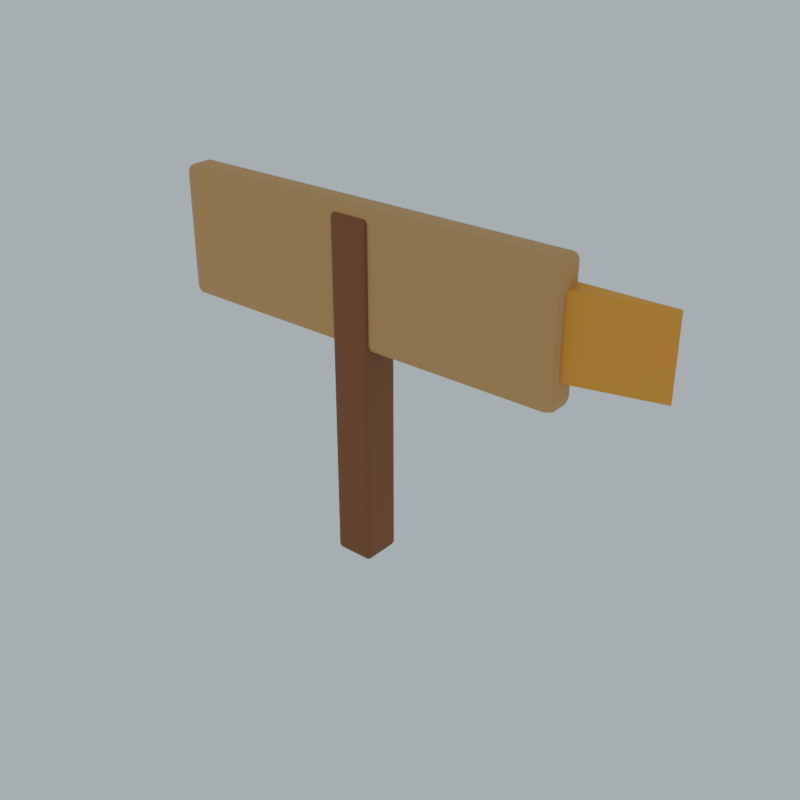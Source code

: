 # Source: ENV_Greenwood_Sign_V1.blend  (saved by Blender 4.3.34; exported with 4.5.12 LTS)
import bpy
from mathutils import Matrix  # noqa: F401  (used for matrix-valued properties, if any)

bpy.ops.wm.read_factory_settings(use_empty=True)
scene = bpy.context.scene
scene.name = 'Scene'

# ---- collections
col_collection = bpy.data.collections.new('Collection'); scene.collection.children.link(col_collection)

# ---- materials (node trees are filled in below, after node groups)
mat_palette_135_82_46 = bpy.data.materials.new('Palette_135_82_46')
mat_palette_135_82_46.diffuse_color = (0.2429, 0.08354, 0.02721, 1.0)
mat_palette_199_150_92 = bpy.data.materials.new('Palette_199_150_92')
mat_palette_199_150_92.diffuse_color = (0.5705, 0.307, 0.1065, 1.0)
mat_palette_232_158_51 = bpy.data.materials.new('Palette_232_158_51')
mat_palette_232_158_51.diffuse_color = (0.8073, 0.3424, 0.0331, 1.0)

# ---- material node trees
mat_palette_135_82_46.use_nodes = True; mat_palette_135_82_46.node_tree.nodes.clear()
_N = mat_palette_135_82_46.node_tree.nodes; _L = mat_palette_135_82_46.node_tree.links
n0 = _N.new('ShaderNodeBsdfPrincipled'); n0.name = 'Principled BSDF'; n0.location = (10, 300)
n0.inputs[0].default_value = (0.2429, 0.08354, 0.02721, 1.0)
n0.inputs[2].default_value = 0.72
n1 = _N.new('ShaderNodeOutputMaterial'); n1.name = 'Material Output'; n1.location = (300, 300)
_L.new(n0.outputs[0], n1.inputs[0])
n1.is_active_output = True
mat_palette_199_150_92.use_nodes = True; mat_palette_199_150_92.node_tree.nodes.clear()
_N = mat_palette_199_150_92.node_tree.nodes; _L = mat_palette_199_150_92.node_tree.links
n0 = _N.new('ShaderNodeBsdfPrincipled'); n0.name = 'Principled BSDF'; n0.location = (10, 300)
n0.inputs[0].default_value = (0.5705, 0.307, 0.1065, 1.0)
n0.inputs[2].default_value = 0.72
n1 = _N.new('ShaderNodeOutputMaterial'); n1.name = 'Material Output'; n1.location = (300, 300)
_L.new(n0.outputs[0], n1.inputs[0])
n1.is_active_output = True
mat_palette_232_158_51.use_nodes = True; mat_palette_232_158_51.node_tree.nodes.clear()
_N = mat_palette_232_158_51.node_tree.nodes; _L = mat_palette_232_158_51.node_tree.links
n0 = _N.new('ShaderNodeBsdfPrincipled'); n0.name = 'Principled BSDF'; n0.location = (10, 300)
n0.inputs[0].default_value = (0.8073, 0.3424, 0.0331, 1.0)
n0.inputs[2].default_value = 0.72
n1 = _N.new('ShaderNodeOutputMaterial'); n1.name = 'Material Output'; n1.location = (300, 300)
_L.new(n0.outputs[0], n1.inputs[0])
n1.is_active_output = True

# ---- world
world_world = bpy.data.worlds.new('World'); scene.world = world_world
world_world.use_nodes = True; world_world.node_tree.nodes.clear()
_N = world_world.node_tree.nodes; _L = world_world.node_tree.links
n0 = _N.new('ShaderNodeOutputWorld'); n0.name = 'World Output'; n0.location = (300, 300)
n1 = _N.new('ShaderNodeBackground'); n1.name = 'Background'; n1.location = (10, 300)
n1.inputs[0].default_value = (0.72, 0.85, 0.92, 1.0)
n1.inputs[1].default_value = 0.65
_L.new(n1.outputs[0], n0.inputs[0])
n0.is_active_output = True
world_world.color = (0.05088, 0.05088, 0.05088)
world_world.sun_shadow_jitter_overblur = 0.0

# ---- meshes
me_cube_027 = bpy.data.meshes.new('Cube.027')
me_cube_027.from_pydata([(-0.17, -0.17, -1.8), (-0.17, -0.21, -1.76), (-0.21, -0.17, -1.76), (-0.17, -0.1983, -1.788), (-0.1931, -0.1931, -1.783), (-0.1983, -0.1983, -1.76), (-0.1983, -0.17, -1.788), (-0.17, -0.21, 1.76), (-0.17, -0.17, 1.8), (-0.21, -0.17, 1.76), (-0.17, -0.1983, 1.788), (-0.1931, -0.1931, 1.783), (-0.1983, -0.17, 1.788), (-0.1983, -0.1983, 1.76), (-0.17, 0.17, -1.8), (-0.21, 0.17, -1.76), (-0.17, 0.21, -1.76), (-0.1983, 0.17, -1.788), (-0.1931, 0.1931, -1.783), (-0.1983, 0.1983, -1.76), (-0.17, 0.1983, -1.788), (-0.17, 0.17, 1.8), (-0.17, 0.21, 1.76), (-0.21, 0.17, 1.76), (-0.17, 0.1983, 1.788), (-0.1931, 0.1931, 1.783), (-0.1983, 0.1983, 1.76), (-0.1983, 0.17, 1.788), (0.17, -0.17, -1.8), (0.21, -0.17, -1.76), (0.17, -0.21, -1.76), (0.1983, -0.17, -1.788), (0.1931, -0.1931, -1.783), (0.1983, -0.1983, -1.76), (0.17, -0.1983, -1.788), (0.17, -0.17, 1.8), (0.17, -0.21, 1.76), (0.21, -0.17, 1.76), (0.17, -0.1983, 1.788), (0.1931, -0.1931, 1.783), (0.1983, -0.1983, 1.76), (0.1983, -0.17, 1.788), (0.17, 0.17, -1.8), (0.17, 0.21, -1.76), (0.21, 0.17, -1.76), (0.17, 0.1983, -1.788), (0.1931, 0.1931, -1.783), (0.1983, 0.1983, -1.76), (0.1983, 0.17, -1.788), (0.17, 0.17, 1.8), (0.21, 0.17, 1.76), (0.17, 0.21, 1.76), (0.1983, 0.17, 1.788), (0.1931, 0.1931, 1.783), (0.1983, 0.1983, 1.76), (0.17, 0.1983, 1.788)], [], [(36, 1, 30), (50, 29, 44), (21, 35, 49), (9, 15, 2), (22, 43, 16), (0, 4, 6), (1, 4, 3), (2, 4, 5), (7, 11, 13), (8, 11, 10), (9, 11, 12), (14, 18, 20), (15, 18, 17), (16, 18, 19), (21, 25, 27), (22, 25, 24), (23, 25, 26), (28, 32, 34), (29, 32, 31), (30, 32, 33), (35, 39, 41), (36, 39, 38), (37, 39, 40), (42, 46, 48), (43, 46, 45), (44, 46, 47), (49, 53, 55), (50, 53, 52), (51, 53, 54), (0, 17, 14), (6, 15, 17), (7, 5, 1), (13, 2, 5), (21, 12, 8), (27, 9, 12), (16, 26, 22), (19, 23, 26), (14, 45, 42), (20, 43, 45), (49, 24, 21), (55, 22, 24), (44, 54, 50), (47, 51, 54), (42, 31, 28), (48, 29, 31), (35, 52, 49), (41, 50, 52), (30, 40, 36), (33, 37, 40), (28, 3, 0), (34, 1, 3), (8, 38, 35), (10, 36, 38), (42, 0, 14), (36, 7, 1), (50, 37, 29), (21, 8, 35), (9, 23, 15), (22, 51, 43), (0, 3, 4), (1, 5, 4), (2, 6, 4), (7, 10, 11), (8, 12, 11), (9, 13, 11), (14, 17, 18), (15, 19, 18), (16, 20, 18), (21, 24, 25), (22, 26, 25), (23, 27, 25), (28, 31, 32), (29, 33, 32), (30, 34, 32), (35, 38, 39), (36, 40, 39), (37, 41, 39), (42, 45, 46), (43, 47, 46), (44, 48, 46), (49, 52, 53), (50, 54, 53), (51, 55, 53), (0, 6, 17), (6, 2, 15), (7, 13, 5), (13, 9, 2), (21, 27, 12), (27, 23, 9), (16, 19, 26), (19, 15, 23), (14, 20, 45), (20, 16, 43), (49, 55, 24), (55, 51, 22), (44, 47, 54), (47, 43, 51), (42, 48, 31), (48, 44, 29), (35, 41, 52), (41, 37, 50), (30, 33, 40), (33, 29, 37), (28, 34, 3), (34, 30, 1), (8, 10, 38), (10, 7, 36), (42, 28, 0)])
_uv = me_cube_027.uv_layers.new(name='UVMap')
_uv.uv.foreach_set('vector', [0.6222, 0.7738, 0.3778, 0.9762, 0.3778, 0.7738, 0.6222, 0.5238, 0.3778, 0.7262, 0.3778, 0.5238, 0.8512, 0.5238, 0.6488, 0.7262, 0.6488, 0.5238, 0.6222, 0.02381, 0.3778, 0.2262, 0.3778, 0.02381, 0.6222, 0.2738, 0.3778, 0.4762, 0.3778, 0.2738, 0.1488, 0.7262, 0.1351, 0.75, 0.125, 0.7262, 0.3778, 0.9762, 0.3762, 1.0, 0.375, 0.9762, 0.3778, 0.02381, 0.375, 0.01006, 0.3778, 0.0, 0.6222, 0.9762, 0.625, 0.9899, 0.6222, 1.0, 0.8512, 0.7262, 0.875, 0.7399, 0.8512, 0.75, 0.6222, 0.02381, 0.6238, 0.0, 0.625, 0.02381, 0.1488, 0.5238, 0.125, 0.5101, 0.1488, 0.5, 0.3778, 0.2262, 0.3762, 0.25, 0.375, 0.2262, 0.3778, 0.2738, 0.375, 0.2601, 0.3778, 0.25, 0.8512, 0.5238, 0.8649, 0.5, 0.875, 0.5238, 0.6222, 0.2738, 0.6238, 0.25, 0.625, 0.2738, 0.6222, 0.2262, 0.625, 0.2399, 0.6222, 0.25, 0.3512, 0.7262, 0.3754, 0.75, 0.3512, 0.75, 0.3778, 0.7262, 0.3754, 0.75, 0.375, 0.7262, 0.3778, 0.7738, 0.3754, 0.75, 0.3778, 0.75, 0.6488, 0.7262, 0.628, 0.7466, 0.625, 0.7262, 0.6222, 0.7738, 0.628, 0.7466, 0.625, 0.7738, 0.6222, 0.7262, 0.628, 0.7466, 0.6222, 0.75, 0.3512, 0.5238, 0.372, 0.5034, 0.375, 0.5238, 0.3778, 0.4762, 0.372, 0.5034, 0.375, 0.4762, 0.3778, 0.5238, 0.372, 0.5034, 0.3778, 0.5, 0.6488, 0.5238, 0.6246, 0.5, 0.6488, 0.5, 0.6222, 0.5238, 0.6246, 0.5, 0.625, 0.5238, 0.6222, 0.4762, 0.6246, 0.5, 0.6222, 0.5, 0.1488, 0.7262, 0.125, 0.5238, 0.1488, 0.5238, 0.375, 0.02381, 0.3778, 0.2262, 0.375, 0.2262, 0.6222, 0.9762, 0.3778, 1.0, 0.3778, 0.9762, 0.6222, 0.0, 0.3778, 0.02381, 0.3778, 0.0, 0.8512, 0.5238, 0.875, 0.7262, 0.8512, 0.7262, 0.625, 0.2262, 0.6222, 0.02381, 0.625, 0.02381, 0.3778, 0.2738, 0.6222, 0.25, 0.6222, 0.2738, 0.3778, 0.25, 0.6222, 0.2262, 0.6222, 0.25, 0.1488, 0.5238, 0.3512, 0.5, 0.3512, 0.5238, 0.375, 0.2738, 0.3778, 0.4762, 0.375, 0.4762, 0.6488, 0.5238, 0.8512, 0.5, 0.8512, 0.5238, 0.625, 0.4762, 0.6222, 0.2738, 0.625, 0.2738, 0.3778, 0.5238, 0.6222, 0.5, 0.6222, 0.5238, 0.3778, 0.5, 0.6222, 0.4762, 0.6222, 0.5, 0.3512, 0.5238, 0.375, 0.7262, 0.3512, 0.7262, 0.375, 0.5238, 0.3778, 0.7262, 0.375, 0.7262, 0.6488, 0.7262, 0.625, 0.5238, 0.6488, 0.5238, 0.625, 0.7262, 0.6222, 0.5238, 0.625, 0.5238, 0.3778, 0.7738, 0.6222, 0.75, 0.6222, 0.7738, 0.3778, 0.75, 0.6222, 0.7262, 0.6222, 0.75, 0.3512, 0.7262, 0.1488, 0.75, 0.1488, 0.7262, 0.375, 0.7738, 0.3778, 0.9762, 0.375, 0.9762, 0.8512, 0.7262, 0.6488, 0.75, 0.6488, 0.7262, 0.625, 0.9762, 0.6222, 0.7738, 0.625, 0.7738, 0.3512, 0.5238, 0.1488, 0.7262, 0.1488, 0.5238, 0.6222, 0.7738, 0.6222, 0.9762, 0.3778, 0.9762, 0.6222, 0.5238, 0.6222, 0.7262, 0.3778, 0.7262, 0.8512, 0.5238, 0.8512, 0.7262, 0.6488, 0.7262, 0.6222, 0.02381, 0.6222, 0.2262, 0.3778, 0.2262, 0.6222, 0.2738, 0.6222, 0.4762, 0.3778, 0.4762, 0.1488, 0.7262, 0.1488, 0.75, 0.1351, 0.75, 0.3778, 0.9762, 0.3778, 1.0, 0.3762, 1.0, 0.3778, 0.02381, 0.375, 0.02381, 0.375, 0.01006, 0.6222, 0.9762, 0.625, 0.9762, 0.625, 0.9899, 0.8512, 0.7262, 0.875, 0.7262, 0.875, 0.7399, 0.6222, 0.02381, 0.6222, 0.0, 0.6238, 0.0, 0.1488, 0.5238, 0.125, 0.5238, 0.125, 0.5101, 0.3778, 0.2262, 0.3778, 0.25, 0.3762, 0.25, 0.3778, 0.2738, 0.375, 0.2738, 0.375, 0.2601, 0.8512, 0.5238, 0.8512, 0.5, 0.8649, 0.5, 0.6222, 0.2738, 0.6222, 0.25, 0.6238, 0.25, 0.6222, 0.2262, 0.625, 0.2262, 0.625, 0.2399, 0.3512, 0.7262, 0.375, 0.7262, 0.3754, 0.75, 0.3778, 0.7262, 0.3778, 0.75, 0.3754, 0.75, 0.3778, 0.7738, 0.375, 0.7738, 0.3754, 0.75, 0.6488, 0.7262, 0.6488, 0.75, 0.628, 0.7466, 0.6222, 0.7738, 0.6222, 0.75, 0.628, 0.7466, 0.6222, 0.7262, 0.625, 0.7262, 0.628, 0.7466, 0.3512, 0.5238, 0.3512, 0.5, 0.372, 0.5034, 0.3778, 0.4762, 0.3778, 0.5, 0.372, 0.5034, 0.3778, 0.5238, 0.375, 0.5238, 0.372, 0.5034, 0.6488, 0.5238, 0.625, 0.5238, 0.6246, 0.5, 0.6222, 0.5238, 0.6222, 0.5, 0.6246, 0.5, 0.6222, 0.4762, 0.625, 0.4762, 0.6246, 0.5, 0.1488, 0.7262, 0.125, 0.7262, 0.125, 0.5238, 0.375, 0.02381, 0.3778, 0.02381, 0.3778, 0.2262, 0.6222, 0.9762, 0.6222, 1.0, 0.3778, 1.0, 0.6222, 0.0, 0.6222, 0.02381, 0.3778, 0.02381, 0.8512, 0.5238, 0.875, 0.5238, 0.875, 0.7262, 0.625, 0.2262, 0.6222, 0.2262, 0.6222, 0.02381, 0.3778, 0.2738, 0.3778, 0.25, 0.6222, 0.25, 0.3778, 0.25, 0.3778, 0.2262, 0.6222, 0.2262, 0.1488, 0.5238, 0.1488, 0.5, 0.3512, 0.5, 0.375, 0.2738, 0.3778, 0.2738, 0.3778, 0.4762, 0.6488, 0.5238, 0.6488, 0.5, 0.8512, 0.5, 0.625, 0.4762, 0.6222, 0.4762, 0.6222, 0.2738, 0.3778, 0.5238, 0.3778, 0.5, 0.6222, 0.5, 0.3778, 0.5, 0.3778, 0.4762, 0.6222, 0.4762, 0.3512, 0.5238, 0.375, 0.5238, 0.375, 0.7262, 0.375, 0.5238, 0.3778, 0.5238, 0.3778, 0.7262, 0.6488, 0.7262, 0.625, 0.7262, 0.625, 0.5238, 0.625, 0.7262, 0.6222, 0.7262, 0.6222, 0.5238, 0.3778, 0.7738, 0.3778, 0.75, 0.6222, 0.75, 0.3778, 0.75, 0.3778, 0.7262, 0.6222, 0.7262, 0.3512, 0.7262, 0.3512, 0.75, 0.1488, 0.75, 0.375, 0.7738, 0.3778, 0.7738, 0.3778, 0.9762, 0.8512, 0.7262, 0.8512, 0.75, 0.6488, 0.75, 0.625, 0.9762, 0.6222, 0.9762, 0.6222, 0.7738, 0.3512, 0.5238, 0.3512, 0.7262, 0.1488, 0.7262])
me_cube_027.materials.append(mat_palette_135_82_46)
me_cube_027.update()
me_cube_028 = bpy.data.meshes.new('Cube.028')
me_cube_028.from_pydata([(-2.12, -0.09, -0.69), (-2.12, -0.17, -0.61), (-2.2, -0.09, -0.61), (-2.12, -0.1466, -0.6666), (-2.166, -0.1362, -0.6562), (-2.177, -0.1466, -0.61), (-2.177, -0.09, -0.6666), (-2.12, -0.17, 0.61), (-2.12, -0.09, 0.69), (-2.2, -0.09, 0.61), (-2.12, -0.1466, 0.6666), (-2.166, -0.1362, 0.6562), (-2.177, -0.09, 0.6666), (-2.177, -0.1466, 0.61), (-2.12, 0.09, -0.69), (-2.2, 0.09, -0.61), (-2.12, 0.17, -0.61), (-2.177, 0.09, -0.6666), (-2.166, 0.1362, -0.6562), (-2.177, 0.1466, -0.61), (-2.12, 0.1466, -0.6666), (-2.12, 0.09, 0.69), (-2.12, 0.17, 0.61), (-2.2, 0.09, 0.61), (-2.12, 0.1466, 0.6666), (-2.166, 0.1362, 0.6562), (-2.177, 0.1466, 0.61), (-2.177, 0.09, 0.6666), (2.12, -0.09, -0.69), (2.2, -0.09, -0.61), (2.12, -0.17, -0.61), (2.177, -0.09, -0.6666), (2.166, -0.1362, -0.6562), (2.177, -0.1466, -0.61), (2.12, -0.1466, -0.6666), (2.12, -0.09, 0.69), (2.12, -0.17, 0.61), (2.2, -0.09, 0.61), (2.12, -0.1466, 0.6666), (2.166, -0.1362, 0.6562), (2.177, -0.1466, 0.61), (2.177, -0.09, 0.6666), (2.12, 0.09, -0.69), (2.12, 0.17, -0.61), (2.2, 0.09, -0.61), (2.12, 0.1466, -0.6666), (2.166, 0.1362, -0.6562), (2.177, 0.1466, -0.61), (2.177, 0.09, -0.6666), (2.12, 0.09, 0.69), (2.2, 0.09, 0.61), (2.12, 0.17, 0.61), (2.177, 0.09, 0.6666), (2.166, 0.1362, 0.6562), (2.177, 0.1466, 0.61), (2.12, 0.1466, 0.6666)], [], [(36, 1, 30), (50, 29, 44), (21, 35, 49), (9, 15, 2), (22, 43, 16), (0, 4, 6), (1, 4, 3), (2, 4, 5), (7, 11, 13), (8, 11, 10), (9, 11, 12), (14, 18, 20), (15, 18, 17), (16, 18, 19), (21, 25, 27), (22, 25, 24), (23, 25, 26), (28, 32, 34), (29, 32, 31), (30, 32, 33), (35, 39, 41), (36, 39, 38), (37, 39, 40), (42, 46, 48), (43, 46, 45), (44, 46, 47), (49, 53, 55), (50, 53, 52), (51, 53, 54), (14, 6, 17), (6, 15, 17), (7, 5, 1), (13, 2, 5), (21, 12, 8), (27, 9, 12), (16, 26, 22), (19, 23, 26), (14, 45, 42), (20, 43, 45), (49, 24, 21), (55, 22, 24), (44, 54, 50), (47, 51, 54), (28, 48, 31), (48, 29, 31), (49, 41, 52), (41, 50, 52), (30, 40, 36), (33, 37, 40), (28, 3, 0), (34, 1, 3), (8, 38, 35), (10, 36, 38), (42, 0, 14), (36, 7, 1), (50, 37, 29), (21, 8, 35), (9, 23, 15), (22, 51, 43), (0, 3, 4), (1, 5, 4), (2, 6, 4), (7, 10, 11), (8, 12, 11), (9, 13, 11), (14, 17, 18), (15, 19, 18), (16, 20, 18), (21, 24, 25), (22, 26, 25), (23, 27, 25), (28, 31, 32), (29, 33, 32), (30, 34, 32), (35, 38, 39), (36, 40, 39), (37, 41, 39), (42, 45, 46), (43, 47, 46), (44, 48, 46), (49, 52, 53), (50, 54, 53), (51, 55, 53), (14, 0, 6), (6, 2, 15), (7, 13, 5), (13, 9, 2), (21, 27, 12), (27, 23, 9), (16, 19, 26), (19, 15, 23), (14, 20, 45), (20, 16, 43), (49, 55, 24), (55, 51, 22), (44, 47, 54), (47, 43, 51), (28, 42, 48), (48, 44, 29), (49, 35, 41), (41, 37, 50), (30, 33, 40), (33, 29, 37), (28, 34, 3), (34, 30, 1), (8, 10, 38), (10, 7, 36), (42, 28, 0)])
_uv = me_cube_028.uv_layers.new(name='UVMap')
_uv.uv.foreach_set('vector', [0.6105, 0.7545, 0.3895, 0.9955, 0.3895, 0.7545, 0.6105, 0.5588, 0.3895, 0.6912, 0.3895, 0.5588, 0.8705, 0.5588, 0.6295, 0.6912, 0.6295, 0.5588, 0.6105, 0.05882, 0.3895, 0.1912, 0.3895, 0.05882, 0.6105, 0.2545, 0.3895, 0.4955, 0.3895, 0.2545, 0.1295, 0.6912, 0.1269, 0.75, 0.125, 0.6912, 0.3895, 0.9955, 0.3811, 1.0, 0.375, 0.9955, 0.3895, 0.05882, 0.375, 0.02486, 0.3895, 0.0, 0.6105, 0.9955, 0.625, 0.9981, 0.6105, 1.0, 0.8705, 0.6912, 0.875, 0.7251, 0.8705, 0.75, 0.6105, 0.05882, 0.6189, 0.0, 0.625, 0.05882, 0.1295, 0.5588, 0.125, 0.5249, 0.1295, 0.5, 0.3895, 0.1912, 0.3811, 0.25, 0.375, 0.1912, 0.3895, 0.2545, 0.375, 0.2519, 0.3895, 0.25, 0.8705, 0.5588, 0.8731, 0.5, 0.875, 0.5588, 0.6105, 0.2545, 0.6189, 0.25, 0.625, 0.2545, 0.6105, 0.1912, 0.625, 0.2251, 0.6105, 0.25, 0.3705, 0.6912, 0.377, 0.7424, 0.3705, 0.75, 0.3895, 0.6912, 0.377, 0.7424, 0.375, 0.6912, 0.3895, 0.7545, 0.377, 0.7424, 0.3895, 0.75, 0.6295, 0.6912, 0.6236, 0.7417, 0.625, 0.6912, 0.6105, 0.7545, 0.6236, 0.7417, 0.625, 0.7545, 0.6105, 0.6912, 0.6236, 0.7417, 0.6105, 0.75, 0.3705, 0.5588, 0.3764, 0.5083, 0.375, 0.5588, 0.3895, 0.4955, 0.3764, 0.5083, 0.375, 0.4955, 0.3895, 0.5588, 0.3764, 0.5083, 0.3895, 0.5, 0.6295, 0.5588, 0.623, 0.5076, 0.6295, 0.5, 0.6105, 0.5588, 0.623, 0.5076, 0.625, 0.5588, 0.6105, 0.4955, 0.623, 0.5076, 0.6105, 0.5, 0.1295, 0.5588, 0.125, 0.6912, 0.125, 0.5588, 0.375, 0.05882, 0.3895, 0.1912, 0.375, 0.1912, 0.6105, 0.9955, 0.3895, 1.0, 0.3895, 0.9955, 0.6105, 0.0, 0.3895, 0.05882, 0.3895, 0.0, 0.8705, 0.5588, 0.875, 0.6912, 0.8705, 0.6912, 0.625, 0.1912, 0.6105, 0.05882, 0.625, 0.05882, 0.3895, 0.2545, 0.6105, 0.25, 0.6105, 0.2545, 0.3895, 0.25, 0.6105, 0.1912, 0.6105, 0.25, 0.1295, 0.5588, 0.3705, 0.5, 0.3705, 0.5588, 0.375, 0.2545, 0.3895, 0.4955, 0.375, 0.4955, 0.6295, 0.5588, 0.8705, 0.5, 0.8705, 0.5588, 0.625, 0.4955, 0.6105, 0.2545, 0.625, 0.2545, 0.3895, 0.5588, 0.6105, 0.5, 0.6105, 0.5588, 0.3895, 0.5, 0.6105, 0.4955, 0.6105, 0.5, 0.3705, 0.6912, 0.375, 0.5588, 0.375, 0.6912, 0.375, 0.5588, 0.3895, 0.6912, 0.375, 0.6912, 0.6295, 0.5588, 0.625, 0.6912, 0.625, 0.5588, 0.625, 0.6912, 0.6105, 0.5588, 0.625, 0.5588, 0.3895, 0.7545, 0.6105, 0.75, 0.6105, 0.7545, 0.3895, 0.75, 0.6105, 0.6912, 0.6105, 0.75, 0.3705, 0.6912, 0.1295, 0.75, 0.1295, 0.6912, 0.375, 0.7545, 0.3895, 0.9955, 0.375, 0.9955, 0.8705, 0.6912, 0.6295, 0.75, 0.6295, 0.6912, 0.625, 0.9955, 0.6105, 0.7545, 0.625, 0.7545, 0.3705, 0.5588, 0.1295, 0.6912, 0.1295, 0.5588, 0.6105, 0.7545, 0.6105, 0.9955, 0.3895, 0.9955, 0.6105, 0.5588, 0.6105, 0.6912, 0.3895, 0.6912, 0.8705, 0.5588, 0.8705, 0.6912, 0.6295, 0.6912, 0.6105, 0.05882, 0.6105, 0.1912, 0.3895, 0.1912, 0.6105, 0.2545, 0.6105, 0.4955, 0.3895, 0.4955, 0.1295, 0.6912, 0.1295, 0.75, 0.1269, 0.75, 0.3895, 0.9955, 0.3895, 1.0, 0.3811, 1.0, 0.3895, 0.05882, 0.375, 0.05882, 0.375, 0.02486, 0.6105, 0.9955, 0.625, 0.9955, 0.625, 0.9981, 0.8705, 0.6912, 0.875, 0.6912, 0.875, 0.7251, 0.6105, 0.05882, 0.6105, 0.0, 0.6189, 0.0, 0.1295, 0.5588, 0.125, 0.5588, 0.125, 0.5249, 0.3895, 0.1912, 0.3895, 0.25, 0.3811, 0.25, 0.3895, 0.2545, 0.375, 0.2545, 0.375, 0.2519, 0.8705, 0.5588, 0.8705, 0.5, 0.8731, 0.5, 0.6105, 0.2545, 0.6105, 0.25, 0.6189, 0.25, 0.6105, 0.1912, 0.625, 0.1912, 0.625, 0.2251, 0.3705, 0.6912, 0.375, 0.6912, 0.377, 0.7424, 0.3895, 0.6912, 0.3895, 0.75, 0.377, 0.7424, 0.3895, 0.7545, 0.375, 0.7545, 0.377, 0.7424, 0.6295, 0.6912, 0.6295, 0.75, 0.6236, 0.7417, 0.6105, 0.7545, 0.6105, 0.75, 0.6236, 0.7417, 0.6105, 0.6912, 0.625, 0.6912, 0.6236, 0.7417, 0.3705, 0.5588, 0.3705, 0.5, 0.3764, 0.5083, 0.3895, 0.4955, 0.3895, 0.5, 0.3764, 0.5083, 0.3895, 0.5588, 0.375, 0.5588, 0.3764, 0.5083, 0.6295, 0.5588, 0.625, 0.5588, 0.623, 0.5076, 0.6105, 0.5588, 0.6105, 0.5, 0.623, 0.5076, 0.6105, 0.4955, 0.625, 0.4955, 0.623, 0.5076, 0.1295, 0.5588, 0.1295, 0.6912, 0.125, 0.6912, 0.375, 0.05882, 0.3895, 0.05882, 0.3895, 0.1912, 0.6105, 0.9955, 0.6105, 1.0, 0.3895, 1.0, 0.6105, 0.0, 0.6105, 0.05882, 0.3895, 0.05882, 0.8705, 0.5588, 0.875, 0.5588, 0.875, 0.6912, 0.625, 0.1912, 0.6105, 0.1912, 0.6105, 0.05882, 0.3895, 0.2545, 0.3895, 0.25, 0.6105, 0.25, 0.3895, 0.25, 0.3895, 0.1912, 0.6105, 0.1912, 0.1295, 0.5588, 0.1295, 0.5, 0.3705, 0.5, 0.375, 0.2545, 0.3895, 0.2545, 0.3895, 0.4955, 0.6295, 0.5588, 0.6295, 0.5, 0.8705, 0.5, 0.625, 0.4955, 0.6105, 0.4955, 0.6105, 0.2545, 0.3895, 0.5588, 0.3895, 0.5, 0.6105, 0.5, 0.3895, 0.5, 0.3895, 0.4955, 0.6105, 0.4955, 0.3705, 0.6912, 0.3705, 0.5588, 0.375, 0.5588, 0.375, 0.5588, 0.3895, 0.5588, 0.3895, 0.6912, 0.6295, 0.5588, 0.6295, 0.6912, 0.625, 0.6912, 0.625, 0.6912, 0.6105, 0.6912, 0.6105, 0.5588, 0.3895, 0.7545, 0.3895, 0.75, 0.6105, 0.75, 0.3895, 0.75, 0.3895, 0.6912, 0.6105, 0.6912, 0.3705, 0.6912, 0.3705, 0.75, 0.1295, 0.75, 0.375, 0.7545, 0.3895, 0.7545, 0.3895, 0.9955, 0.8705, 0.6912, 0.8705, 0.75, 0.6295, 0.75, 0.625, 0.9955, 0.6105, 0.9955, 0.6105, 0.7545, 0.3705, 0.5588, 0.3705, 0.6912, 0.1295, 0.6912])
me_cube_028.materials.append(mat_palette_199_150_92)
me_cube_028.update()
me_arrow = bpy.data.meshes.new('Arrow')
me_arrow.from_pydata([(-0.41, -0.17, -0.69), (0.41, -0.17, -0.69), (-0.41, 0.17, -0.69), (0.41, 0.17, -0.69), (-0.41, 0.17, 0.69), (0.41, 0.17, 0.69)], [], [(2, 1, 0), (4, 3, 2), (1, 4, 0), (0, 4, 2), (1, 3, 5), (2, 3, 1), (4, 5, 3), (1, 5, 4)])
me_arrow.materials.append(mat_palette_232_158_51)
me_arrow.update()

# ---- objects
ob_post = bpy.data.objects.new('Post', me_cube_027)
ob_signboard = bpy.data.objects.new('Signboard', me_cube_028)
ob_arrow = bpy.data.objects.new('Arrow', me_arrow)

# ---- transforms, parenting, visibility, modifiers, constraints
ob_post.location = (0.0, 0.0, 1.8)
ob_signboard.location = (0.0, 0.0, 3.0)
ob_arrow.location = (2.4, 0.0, 3.0)
ob_arrow.rotation_euler = (0.0, 1.571, 0.0)

# ---- collection membership
col_collection.objects.link(ob_post)
col_collection.objects.link(ob_signboard)
col_collection.objects.link(ob_arrow)

# ---- scene / render settings (as saved in the file)
scene.frame_start = 0; scene.frame_end = 32; scene.frame_set(0)
scene.render.engine = 'CYCLES'
scene.render.resolution_x = 600
scene.render.resolution_y = 600
scene.cycles.use_denoising = False
scene.cycles.samples = 16
bpy.context.view_layer.update()

# ---- added for rendering (the .blend has no active camera): camera
cam_auto = bpy.data.cameras.new('AutoCamera')
cam_auto.lens = 50.0
cam_auto.sensor_width = 36.0
cam_auto.clip_end = 1000.0
ob_auto_camera = bpy.data.objects.new('AutoCamera', cam_auto)
scene.collection.objects.link(ob_auto_camera)
ob_auto_camera.location = (6.42517, -7.17621, 6.62914)
ob_auto_camera.rotation_euler = (1.09748, -7.21219e-08, 0.694738)
scene.camera = ob_auto_camera
bpy.context.view_layer.update()
